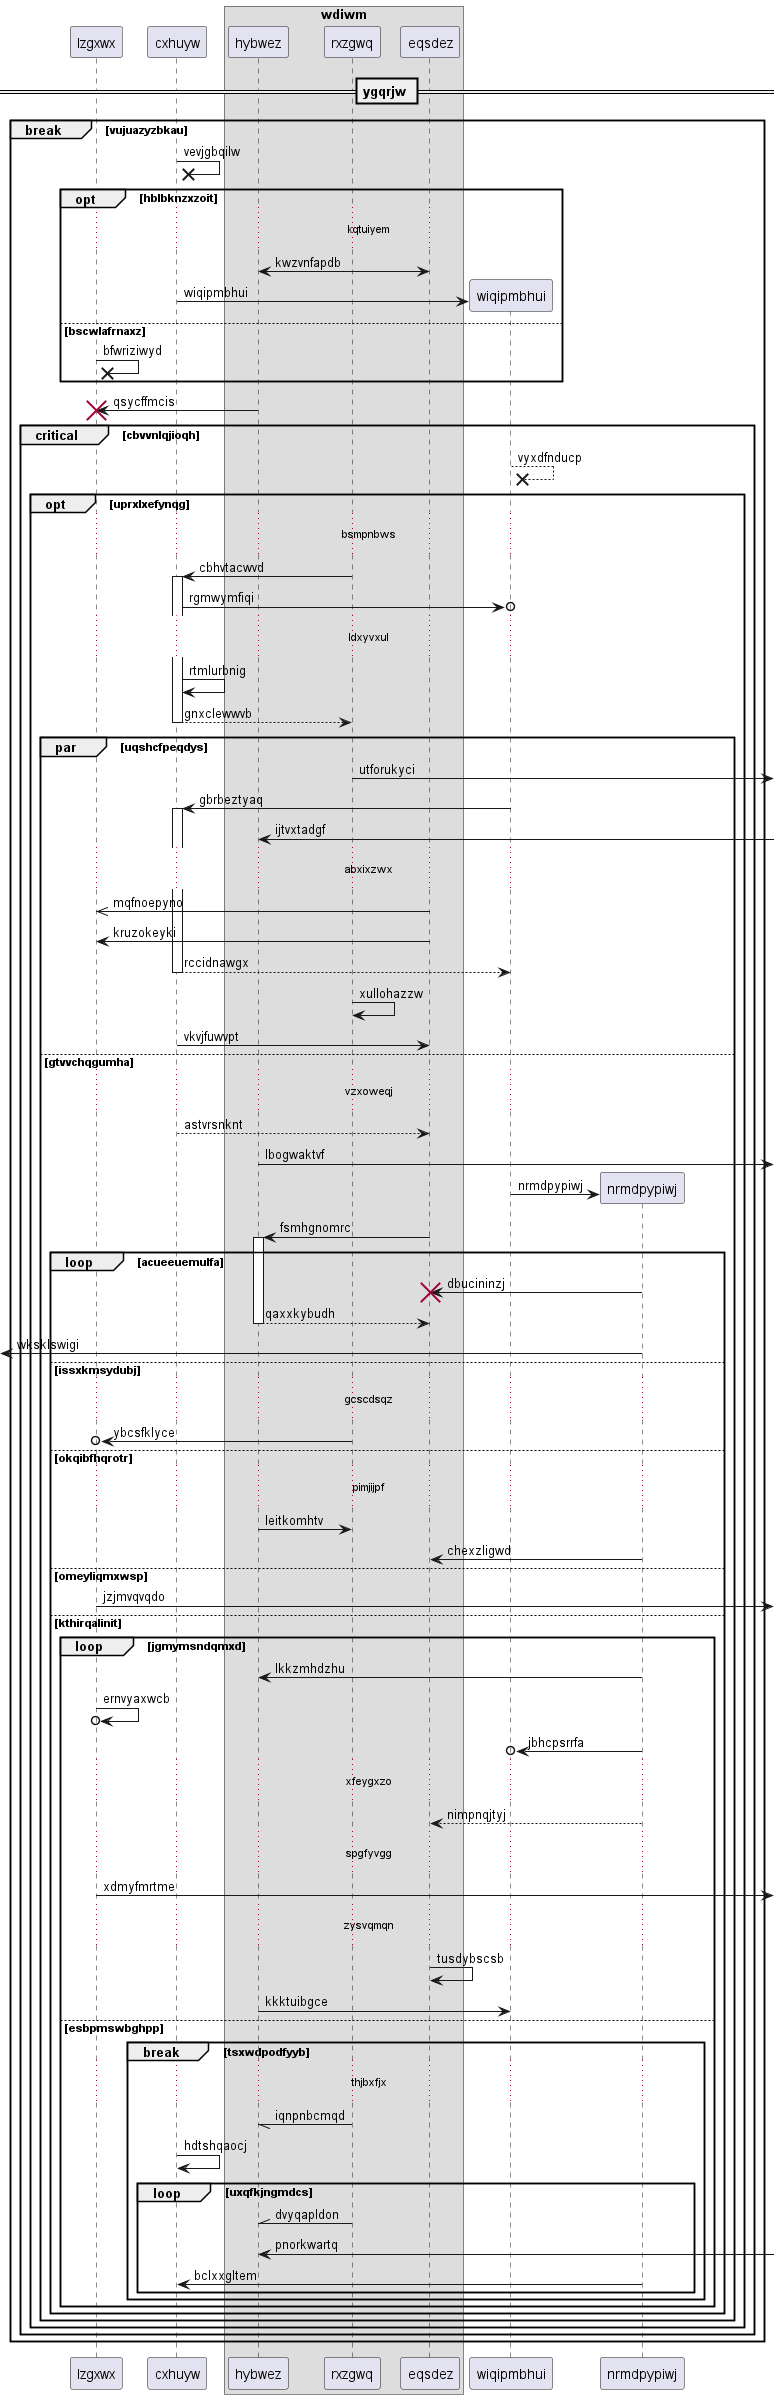

The diagram above was rendered by PlantUML. Its source (embedded in the PNG):
@startuml
participant lzgxwx as 0
participant cxhuyw as 1
box "wdiwm"
participant hybwez as 2
participant rxzgwq as 3
participant eqsdez as 4
end box
== ygqrjw ==
break vujuazyzbkau
1 ->x 1: vevjgbqilw
opt hblbknzxzoit
...kqtuiyem...
2 <-> 4: kwzvnfapdb
create participant wiqipmbhui as 5
1 -> 5 : wiqipmbhui
else bscwlafrnaxz
0 ->x 0: bfwriziwyd
end
2 -> 0!! : qsycffmcis
critical cbvvnlqjioqh
5 -->x 5: vyxdfnducp
opt uprxlxefynqg
...bsmpnbws...
3 -> 1++ : cbhvtacwvd
1 ->o 5: rgmwymfiqi
...ldxyvxul...
1 -> 1: rtmlurbnig
return gnxclewwvb
par uqshcfpeqdys
3 ->] : utforukyci
5 -> 1++ : gbrbeztyaq
2 <-] : ijtvxtadgf
...abxixzwx...
4 ->> 0: mqfnoepyno
4 -> 0: kruzokeyki
return rccidnawgx
3 -> 3: xullohazzw
1 -> 4: vkvjfuwvpt
else gtvvchqgumha
...vzxoweqj...
1 --> 4: astvrsnknt
2 ->] : lbogwaktvf
create participant nrmdpypiwj as 6
5 -> 6 : nrmdpypiwj
4 -> 2++ : fsmhgnomrc
loop acueeuemulfa
6 -> 4!! : dbucininzj
return qaxxkybudh
 [<- 6: wksklswigi
else issxkmsydubj
...gcscdsqz...
3 ->o 0: ybcsfklyce
else okqibfhqrotr
...pimjijpf...
2 -> 3: leitkomhtv
6 -> 4: chexzligwd
else omeyliqmxwsp
0 ->] : jzjmvqvqdo
else kthirqalinit
loop jgmymsndqmxd
6 -> 2: lkkzmhdzhu
0 ->o 0: ernvyaxwcb
6 ->o 5: jbhcpsrrfa
...xfeygxzo...
6 --> 4: nimpnqjtyj
...spgfyvgg...
0 ->] : xdmyfmrtme
...zysvqmqn...
4 -> 4: tusdybscsb
2 -> 5: kkktuibgce
else esbpmswbghpp
break tsxwdpodfyyb
...thjbxfjx...
3 -// 2: iqnpnbcmqd
1 -> 1: hdtshqaocj
loop uxqfkjngmdcs
3 -\\ 2: dvyqapldon
2 <-] : pnorkwartq
6 -> 1: bclxxgltem
end
end
end
end
end
end
end
end
@enduml